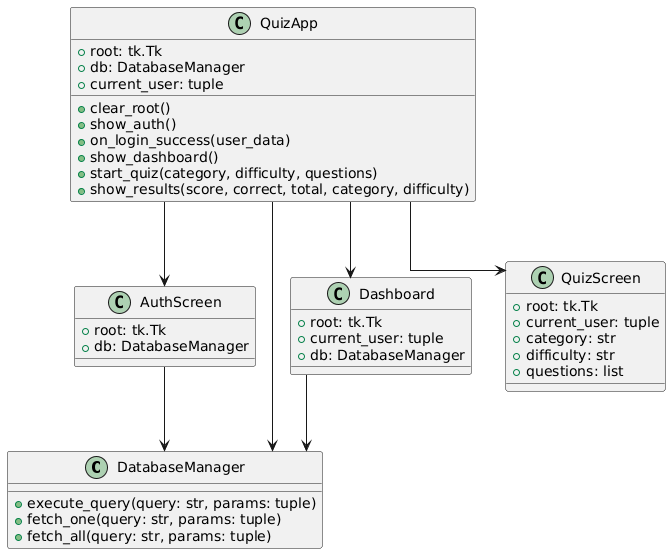

The diagram above was rendered by PlantUML. Its source (embedded in the PNG):
@startuml
skinparam linetype ortho

class DatabaseManager {
  + execute_query(query: str, params: tuple)
  + fetch_one(query: str, params: tuple)
  + fetch_all(query: str, params: tuple)
}

class QuizApp {
  + root: tk.Tk
  + db: DatabaseManager
  + current_user: tuple
  + clear_root()
  + show_auth()
  + on_login_success(user_data)
  + show_dashboard()
  + start_quiz(category, difficulty, questions)
  + show_results(score, correct, total, category, difficulty)
}

class AuthScreen {
  + root: tk.Tk
  + db: DatabaseManager
}

class Dashboard {
  + root: tk.Tk
  + current_user: tuple
  + db: DatabaseManager
}

class QuizScreen {
  + root: tk.Tk
  + current_user: tuple
  + category: str
  + difficulty: str
  + questions: list
}

QuizApp --> DatabaseManager
QuizApp --> AuthScreen
QuizApp --> Dashboard
QuizApp --> QuizScreen
AuthScreen --> DatabaseManager
Dashboard --> DatabaseManager
@enduml